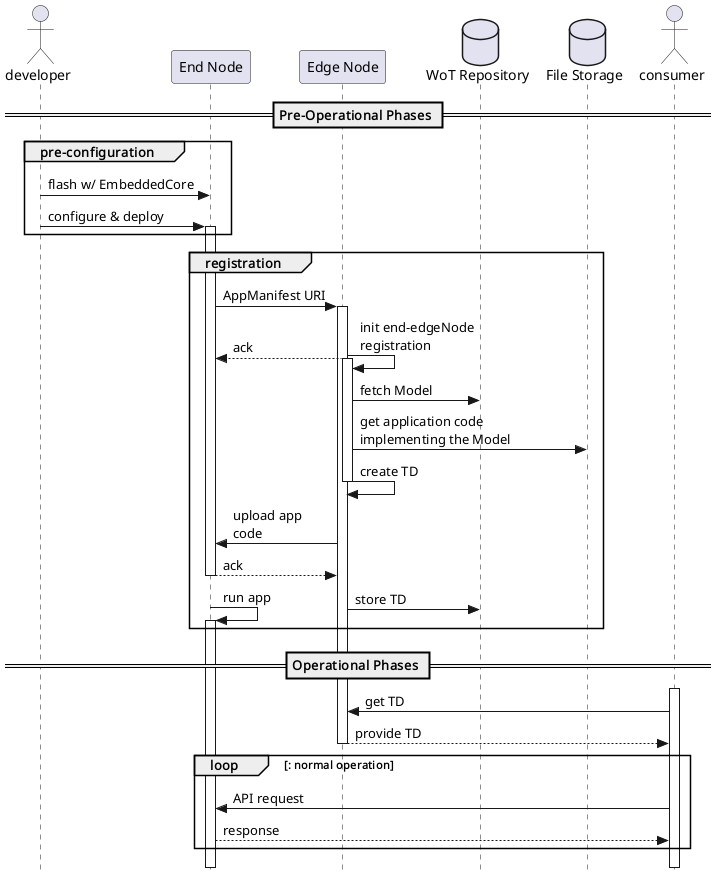

The diagram above was rendered by PlantUML. Its source (embedded in the PNG):
@startuml
!pragma teoz true
skinparam style strictuml

actor developer as dev

participant "End Node" as endNode
participant "Edge Node" as edgeNode
database "WoT Repository" as db
database "File Storage" as store

actor consumer

== Pre-Operational Phases ==

group pre-configuration
    dev -> endNode : flash w/ EmbeddedCore
    dev -> endNode : configure & deploy
    activate endNode
end 

group registration
    endNode -> edgeNode : AppManifest URI
       
    activate edgeNode
    edgeNode -> edgeNode : init end-edgeNode\nregistration
    & edgeNode --> endNode : ack
    
    activate edgeNode
    edgeNode -> db : fetch Model
    edgeNode -> store : get application code\nimplementing the Model
    
    edgeNode -> edgeNode : create TD
    deactivate edgeNode
    
    edgeNode -> endNode : upload app\ncode
    endNode --> edgeNode : ack
    deactivate endNode
    
    edgeNode -> db : store TD
    & endNode -> endNode : run app
    activate endNode
end

== Operational Phases == 

activate consumer
consumer -> edgeNode: get TD
edgeNode --> consumer: provide TD
deactivate edgeNode

loop : normal operation
    consumer -> endNode : API request
    endNode --> consumer : response
end loop

deactivate endNode
deactivate consumer

@enduml